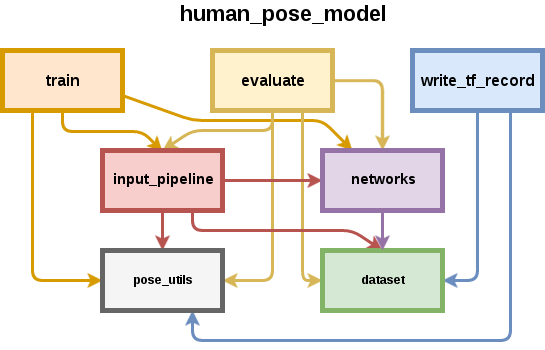

The diagram above was exported from draw.io. Its source (the exported page's mxGraphModel, read from the mxfile embedded in the PNG):
<mxGraphModel dx="2252" dy="760" grid="1" gridSize="10" guides="1" tooltips="1" connect="1" arrows="1" fold="1" page="1" pageScale="1" pageWidth="826" pageHeight="1169" background="#ffffff" math="0" shadow="0">
  <root>
    <mxCell id="0" />
    <mxCell id="1" parent="0" />
    <mxCell id="3" value="&lt;b&gt;&lt;font style=&quot;font-size: 22px&quot;&gt;human_pose_model&lt;/font&gt;&lt;/b&gt;" style="text;html=1;strokeColor=none;fillColor=none;align=center;verticalAlign=middle;whiteSpace=wrap;fontSize=9;" parent="1" vertex="1">
      <mxGeometry x="-560" y="10" width="280" height="30" as="geometry" />
    </mxCell>
    <mxCell id="12" style="edgeStyle=none;html=1;exitX=0.5;exitY=1;entryX=0.5;entryY=0;startArrow=none;startFill=0;endArrow=classic;endFill=1;jettySize=auto;orthogonalLoop=1;strokeColor=#d79b00;strokeWidth=3;fontSize=9;fillColor=#ffe6cc;" edge="1" parent="1">
      <mxGeometry relative="1" as="geometry">
        <mxPoint x="-640" y="121" as="sourcePoint" />
        <mxPoint x="-540" y="161" as="targetPoint" />
        <Array as="points">
          <mxPoint x="-640" y="141" />
          <mxPoint x="-560" y="141" />
        </Array>
      </mxGeometry>
    </mxCell>
    <mxCell id="15" style="edgeStyle=none;html=1;exitX=0.25;exitY=1;entryX=0;entryY=0.5;startArrow=none;startFill=0;endArrow=classic;endFill=1;jettySize=auto;orthogonalLoop=1;strokeColor=#d79b00;strokeWidth=3;fontSize=9;fillColor=#ffe6cc;" edge="1" parent="1" source="4" target="9">
      <mxGeometry relative="1" as="geometry">
        <Array as="points">
          <mxPoint x="-670" y="230" />
          <mxPoint x="-670" y="290" />
        </Array>
      </mxGeometry>
    </mxCell>
    <mxCell id="25" style="edgeStyle=none;html=1;exitX=1;exitY=0.75;entryX=0.25;entryY=0;startArrow=none;startFill=0;endArrow=classic;endFill=1;jettySize=auto;orthogonalLoop=1;strokeColor=#d79b00;strokeWidth=3;fontSize=9;fillColor=#ffe6cc;" edge="1" parent="1" source="4" target="8">
      <mxGeometry relative="1" as="geometry">
        <Array as="points">
          <mxPoint x="-510" y="130" />
          <mxPoint x="-380" y="130" />
        </Array>
      </mxGeometry>
    </mxCell>
    <mxCell id="4" value="&lt;b&gt;&lt;font style=&quot;font-size: 16px&quot;&gt;train&lt;/font&gt;&lt;/b&gt;" style="whiteSpace=wrap;html=1;strokeWidth=5;fontSize=9;fillColor=#ffe6cc;strokeColor=#d79b00;" parent="1" vertex="1">
      <mxGeometry x="-700" y="60" width="120" height="60" as="geometry" />
    </mxCell>
    <mxCell id="13" style="edgeStyle=none;html=1;exitX=0.5;exitY=1;entryX=0.5;entryY=0;startArrow=none;startFill=0;endArrow=classic;endFill=1;jettySize=auto;orthogonalLoop=1;strokeColor=#d6b656;strokeWidth=3;fontSize=9;fillColor=#fff2cc;" edge="1" parent="1" source="5" target="6">
      <mxGeometry relative="1" as="geometry">
        <Array as="points">
          <mxPoint x="-430" y="140" />
          <mxPoint x="-510" y="140" />
        </Array>
      </mxGeometry>
    </mxCell>
    <mxCell id="26" style="edgeStyle=none;html=1;exitX=1;exitY=0.5;entryX=0.5;entryY=0;startArrow=none;startFill=0;endArrow=classic;endFill=1;jettySize=auto;orthogonalLoop=1;strokeColor=#d6b656;strokeWidth=3;fontSize=9;fillColor=#fff2cc;" edge="1" parent="1" source="5" target="8">
      <mxGeometry relative="1" as="geometry">
        <Array as="points">
          <mxPoint x="-320" y="90" />
        </Array>
      </mxGeometry>
    </mxCell>
    <mxCell id="27" style="edgeStyle=none;html=1;exitX=0.75;exitY=1;entryX=0;entryY=0.5;startArrow=none;startFill=0;endArrow=classic;endFill=1;jettySize=auto;orthogonalLoop=1;strokeColor=#d6b656;strokeWidth=3;fontSize=9;fillColor=#fff2cc;" edge="1" parent="1" source="5" target="16">
      <mxGeometry relative="1" as="geometry">
        <Array as="points">
          <mxPoint x="-400" y="290" />
        </Array>
      </mxGeometry>
    </mxCell>
    <mxCell id="28" style="edgeStyle=none;html=1;exitX=0.5;exitY=1;entryX=1;entryY=0.5;startArrow=none;startFill=0;endArrow=classic;endFill=1;jettySize=auto;orthogonalLoop=1;strokeColor=#d6b656;strokeWidth=3;fontSize=9;fillColor=#fff2cc;" edge="1" parent="1" source="5" target="9">
      <mxGeometry relative="1" as="geometry">
        <Array as="points">
          <mxPoint x="-430" y="290" />
        </Array>
      </mxGeometry>
    </mxCell>
    <mxCell id="5" value="&lt;b&gt;&lt;font style=&quot;font-size: 16px&quot;&gt;evaluate&lt;/font&gt;&lt;/b&gt;" style="whiteSpace=wrap;html=1;strokeWidth=5;fontSize=9;fillColor=#fff2cc;strokeColor=#d6b656;" parent="1" vertex="1">
      <mxGeometry x="-490" y="60" width="120" height="60" as="geometry" />
    </mxCell>
    <mxCell id="18" style="edgeStyle=none;html=1;exitX=1;exitY=0.5;entryX=0;entryY=0.5;startArrow=none;startFill=0;endArrow=classic;endFill=1;jettySize=auto;orthogonalLoop=1;strokeColor=#b85450;strokeWidth=3;fontSize=9;fillColor=#f8cecc;" edge="1" parent="1" source="6" target="8">
      <mxGeometry relative="1" as="geometry" />
    </mxCell>
    <mxCell id="20" style="edgeStyle=none;html=1;exitX=0.5;exitY=1;entryX=0.5;entryY=0;startArrow=none;startFill=0;endArrow=classic;endFill=1;jettySize=auto;orthogonalLoop=1;strokeColor=#b85450;strokeWidth=3;fontSize=9;fillColor=#f8cecc;" edge="1" parent="1" source="6" target="9">
      <mxGeometry relative="1" as="geometry" />
    </mxCell>
    <mxCell id="21" style="edgeStyle=none;html=1;exitX=0.75;exitY=1;entryX=0.5;entryY=0;startArrow=none;startFill=0;endArrow=classic;endFill=1;jettySize=auto;orthogonalLoop=1;strokeColor=#b85450;strokeWidth=3;fontSize=9;fillColor=#f8cecc;" edge="1" parent="1" source="6" target="16">
      <mxGeometry relative="1" as="geometry">
        <Array as="points">
          <mxPoint x="-510" y="240" />
          <mxPoint x="-350" y="240" />
        </Array>
      </mxGeometry>
    </mxCell>
    <mxCell id="6" value="&lt;b&gt;&lt;font style=&quot;font-size: 14px&quot;&gt;input_pipeline&lt;/font&gt;&lt;/b&gt;" style="whiteSpace=wrap;html=1;strokeWidth=5;fontSize=9;fillColor=#f8cecc;strokeColor=#b85450;" parent="1" vertex="1">
      <mxGeometry x="-600" y="160" width="120" height="60" as="geometry" />
    </mxCell>
    <mxCell id="22" style="edgeStyle=none;html=1;exitX=0.5;exitY=1;entryX=1;entryY=0.5;startArrow=none;startFill=0;endArrow=classic;endFill=1;jettySize=auto;orthogonalLoop=1;strokeColor=#6c8ebf;strokeWidth=3;fontSize=9;fillColor=#dae8fc;" edge="1" parent="1" source="7" target="16">
      <mxGeometry relative="1" as="geometry">
        <Array as="points">
          <mxPoint x="-225" y="290" />
        </Array>
      </mxGeometry>
    </mxCell>
    <mxCell id="23" style="edgeStyle=none;html=1;exitX=0.75;exitY=1;entryX=0.75;entryY=1;startArrow=none;startFill=0;endArrow=classic;endFill=1;jettySize=auto;orthogonalLoop=1;strokeColor=#6c8ebf;strokeWidth=3;fontSize=9;fillColor=#dae8fc;" edge="1" parent="1" source="7" target="9">
      <mxGeometry relative="1" as="geometry">
        <Array as="points">
          <mxPoint x="-192" y="350" />
          <mxPoint x="-510" y="350" />
        </Array>
      </mxGeometry>
    </mxCell>
    <mxCell id="7" value="&lt;b&gt;&lt;font style=&quot;font-size: 16px&quot;&gt;write_tf_record&lt;/font&gt;&lt;/b&gt;" style="whiteSpace=wrap;html=1;strokeWidth=5;fontSize=9;fillColor=#dae8fc;strokeColor=#6c8ebf;" parent="1" vertex="1">
      <mxGeometry x="-290" y="60" width="130" height="60" as="geometry" />
    </mxCell>
    <mxCell id="9" value="&lt;b&gt;pose_utils&lt;/b&gt;" style="whiteSpace=wrap;html=1;strokeWidth=5;fontSize=9;fillColor=#f5f5f5;strokeColor=#666666;" vertex="1" parent="1">
      <mxGeometry x="-600" y="260" width="120" height="60" as="geometry" />
    </mxCell>
    <mxCell id="16" value="&lt;b&gt;dataset&lt;/b&gt;" style="whiteSpace=wrap;html=1;strokeWidth=5;fontSize=9;fillColor=#d5e8d4;strokeColor=#82b366;" vertex="1" parent="1">
      <mxGeometry x="-380" y="260" width="120" height="60" as="geometry" />
    </mxCell>
    <mxCell id="19" style="edgeStyle=none;html=1;exitX=0.5;exitY=1;startArrow=none;startFill=0;endArrow=classic;endFill=1;jettySize=auto;orthogonalLoop=1;strokeColor=#9673a6;strokeWidth=3;fontSize=9;fillColor=#e1d5e7;" edge="1" parent="1" source="8" target="16">
      <mxGeometry relative="1" as="geometry" />
    </mxCell>
    <mxCell id="8" value="&lt;b&gt;&lt;font style=&quot;font-size: 14px&quot;&gt;networks&lt;/font&gt;&lt;/b&gt;" style="whiteSpace=wrap;html=1;strokeWidth=5;fontSize=9;fillColor=#e1d5e7;strokeColor=#9673a6;" vertex="1" parent="1">
      <mxGeometry x="-380" y="160" width="120" height="60" as="geometry" />
    </mxCell>
  </root>
</mxGraphModel>